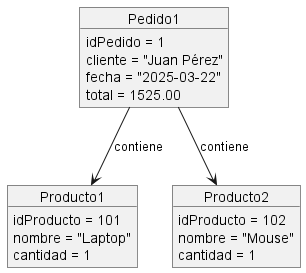

The diagram above was rendered by PlantUML. Its source (embedded in the PNG):
@startuml
object Pedido1 {
    idPedido = 1
    cliente = "Juan Pérez"
    fecha = "2025-03-22"
    total = 1525.00
}

object Producto1 {
    idProducto = 101
    nombre = "Laptop"
    cantidad = 1
}

object Producto2 {
    idProducto = 102
    nombre = "Mouse"
    cantidad = 1
}

Pedido1 --> Producto1 : contiene
Pedido1 --> Producto2 : contiene
@enduml